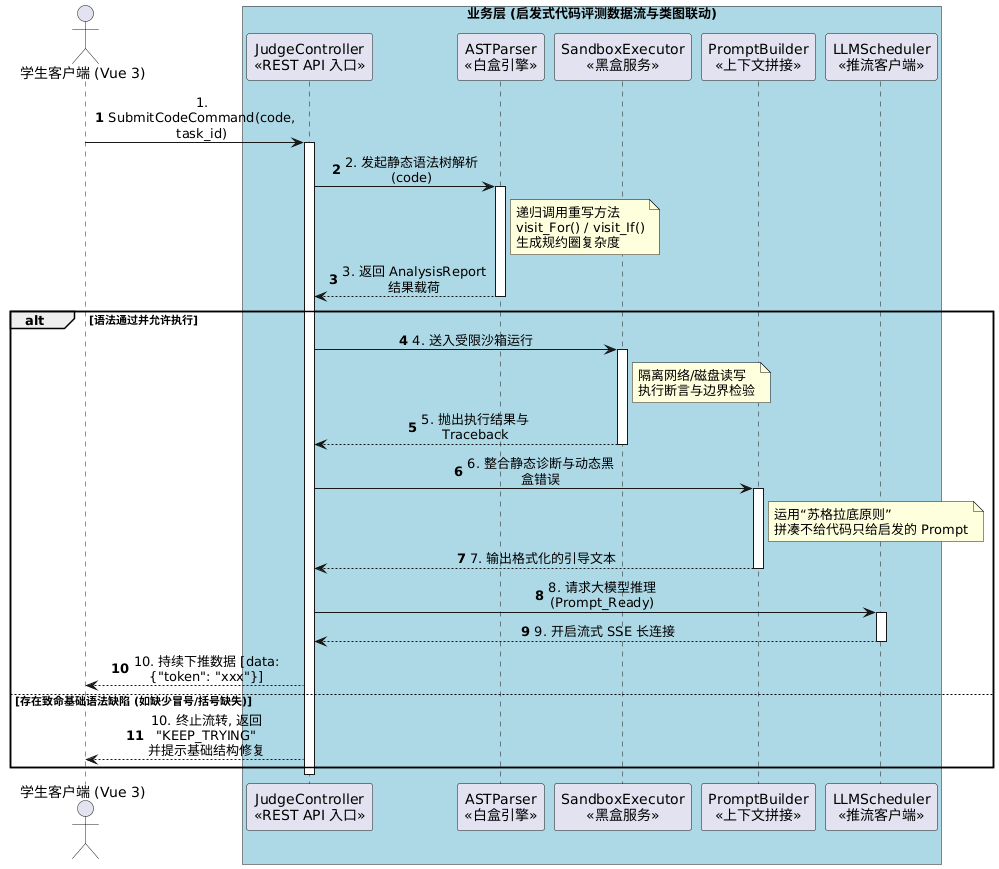

The diagram above was rendered by PlantUML. Its source (embedded in the PNG):
@startuml
autonumber
skinparam sequenceMessageAlign center
skinparam maxMessageSize 150

actor "学生客户端 (Vue 3)" as student

box "业务层 (启发式代码评测数据流与类图联动)" #LightBlue
participant "JudgeController\n<<REST API 入口>>" as controller
participant "ASTParser\n<<白盒引擎>>" as ast
participant "SandboxExecutor\n<<黑盒服务>>" as sandbox
participant "PromptBuilder\n<<上下文拼接>>" as prompt
participant "LLMScheduler\n<<推流客户端>>" as llm
end box

student -> controller: 1. SubmitCodeCommand(code, task_id)
activate controller

controller -> ast: 2. 发起静态语法树解析(code)
activate ast
note right of ast: 递归调用重写方法\nvisit_For() / visit_If()\n生成规约圈复杂度
ast --> controller: 3. 返回 AnalysisReport 结果载荷
deactivate ast

alt 语法通过并允许执行
    controller -> sandbox: 4. 送入受限沙箱运行
    activate sandbox
    note right of sandbox: 隔离网络/磁盘读写\n执行断言与边界检验
    sandbox --> controller: 5. 抛出执行结果与 Traceback
    deactivate sandbox

    controller -> prompt: 6. 整合静态诊断与动态黑盒错误
    activate prompt
    note right of prompt: 运用“苏格拉底原则”\n拼凑不给代码只给启发的 Prompt
    prompt --> controller: 7. 输出格式化的引导文本
    deactivate prompt
    
    controller -> llm: 8. 请求大模型推理(Prompt_Ready)
    activate llm
    llm --> controller: 9. 开启流式 SSE 长连接
    deactivate llm

    controller --> student: 10. 持续下推数据 [data: {"token": "xxx"}]
else 存在致命基础语法缺陷 (如缺少冒号/括号缺失)
    controller --> student: 10. 终止流转, 返回 "KEEP_TRYING"\n并提示基础结构修复
end

deactivate controller
@enduml